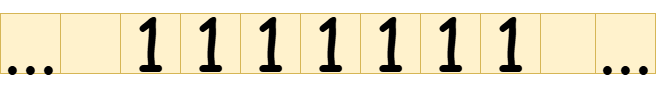

The diagram above was exported from draw.io. Its source (the exported page's mxGraphModel, read from the mxfile embedded in the PNG):
<mxGraphModel dx="1221" dy="652" grid="1" gridSize="10" guides="1" tooltips="1" connect="1" arrows="1" fold="1" page="1" pageScale="1" pageWidth="850" pageHeight="1100" background="none" math="0" shadow="0">
  <root>
    <mxCell id="0" />
    <mxCell id="1" parent="0" />
    <mxCell id="LGEnkWKQcHGWX2fI0Jjs-1" value="" style="rounded=0;whiteSpace=wrap;html=1;" vertex="1" parent="1">
      <mxGeometry x="155" y="410" width="540" height="60" as="geometry" />
    </mxCell>
    <mxCell id="LGEnkWKQcHGWX2fI0Jjs-2" value="&lt;font style=&quot;font-size: 72px;&quot; face=&quot;Comic Sans MS&quot;&gt;1&lt;/font&gt;" style="rounded=0;whiteSpace=wrap;html=1;fillColor=#fff2cc;strokeColor=#d6b656;" vertex="1" parent="1">
      <mxGeometry x="215" y="410" width="60" height="60" as="geometry" />
    </mxCell>
    <mxCell id="LGEnkWKQcHGWX2fI0Jjs-3" value="&lt;span style=&quot;font-family: &amp;quot;Comic Sans MS&amp;quot;; font-size: 72px;&quot;&gt;1&lt;/span&gt;" style="rounded=0;whiteSpace=wrap;html=1;fillColor=#fff2cc;strokeColor=#d6b656;" vertex="1" parent="1">
      <mxGeometry x="275" y="410" width="60" height="60" as="geometry" />
    </mxCell>
    <mxCell id="LGEnkWKQcHGWX2fI0Jjs-4" value="&lt;span style=&quot;font-family: &amp;quot;Comic Sans MS&amp;quot;; font-size: 72px;&quot;&gt;1&lt;/span&gt;" style="rounded=0;whiteSpace=wrap;html=1;fillColor=#fff2cc;strokeColor=#d6b656;" vertex="1" parent="1">
      <mxGeometry x="335" y="410" width="60" height="60" as="geometry" />
    </mxCell>
    <mxCell id="LGEnkWKQcHGWX2fI0Jjs-5" value="&lt;span style=&quot;font-family: &amp;quot;Comic Sans MS&amp;quot;; font-size: 72px;&quot;&gt;1&lt;/span&gt;" style="rounded=0;whiteSpace=wrap;html=1;fillColor=#fff2cc;strokeColor=#d6b656;" vertex="1" parent="1">
      <mxGeometry x="395" y="410" width="60" height="60" as="geometry" />
    </mxCell>
    <mxCell id="LGEnkWKQcHGWX2fI0Jjs-7" value="&lt;span style=&quot;font-family: &amp;quot;Comic Sans MS&amp;quot;; font-size: 72px;&quot;&gt;1&lt;/span&gt;" style="rounded=0;whiteSpace=wrap;html=1;fillColor=#fff2cc;strokeColor=#d6b656;" vertex="1" parent="1">
      <mxGeometry x="455" y="410" width="60" height="60" as="geometry" />
    </mxCell>
    <mxCell id="LGEnkWKQcHGWX2fI0Jjs-8" value="&lt;span style=&quot;font-family: &amp;quot;Comic Sans MS&amp;quot;; font-size: 72px;&quot;&gt;1&lt;/span&gt;" style="rounded=0;whiteSpace=wrap;html=1;fillColor=#fff2cc;strokeColor=#d6b656;" vertex="1" parent="1">
      <mxGeometry x="515" y="410" width="60" height="60" as="geometry" />
    </mxCell>
    <mxCell id="LGEnkWKQcHGWX2fI0Jjs-9" value="&lt;span style=&quot;font-family: &amp;quot;Comic Sans MS&amp;quot;; font-size: 72px;&quot;&gt;1&lt;/span&gt;" style="rounded=0;whiteSpace=wrap;html=1;fillColor=#fff2cc;strokeColor=#d6b656;" vertex="1" parent="1">
      <mxGeometry x="575" y="410" width="60" height="60" as="geometry" />
    </mxCell>
    <mxCell id="LGEnkWKQcHGWX2fI0Jjs-10" value="" style="rounded=0;whiteSpace=wrap;html=1;fillColor=#fff2cc;strokeColor=#d6b656;" vertex="1" parent="1">
      <mxGeometry x="635" y="410" width="60" height="60" as="geometry" />
    </mxCell>
    <mxCell id="LGEnkWKQcHGWX2fI0Jjs-18" value="" style="rounded=0;whiteSpace=wrap;html=1;fillColor=#fff2cc;strokeColor=#d6b656;" vertex="1" parent="1">
      <mxGeometry x="155" y="410" width="60" height="60" as="geometry" />
    </mxCell>
    <mxCell id="LGEnkWKQcHGWX2fI0Jjs-19" value="&lt;font face=&quot;Comic Sans MS&quot;&gt;&lt;span style=&quot;font-size: 72px;&quot;&gt;...&lt;/span&gt;&lt;/font&gt;" style="rounded=0;whiteSpace=wrap;html=1;fillColor=#fff2cc;strokeColor=#d6b656;" vertex="1" parent="1">
      <mxGeometry x="95" y="410" width="60" height="60" as="geometry" />
    </mxCell>
    <mxCell id="LGEnkWKQcHGWX2fI0Jjs-20" value="&lt;span style=&quot;font-family: &amp;quot;Comic Sans MS&amp;quot;; font-size: 72px;&quot;&gt;...&lt;/span&gt;" style="rounded=0;whiteSpace=wrap;html=1;fillColor=#fff2cc;strokeColor=#d6b656;" vertex="1" parent="1">
      <mxGeometry x="690" y="410" width="60" height="60" as="geometry" />
    </mxCell>
  </root>
</mxGraphModel>